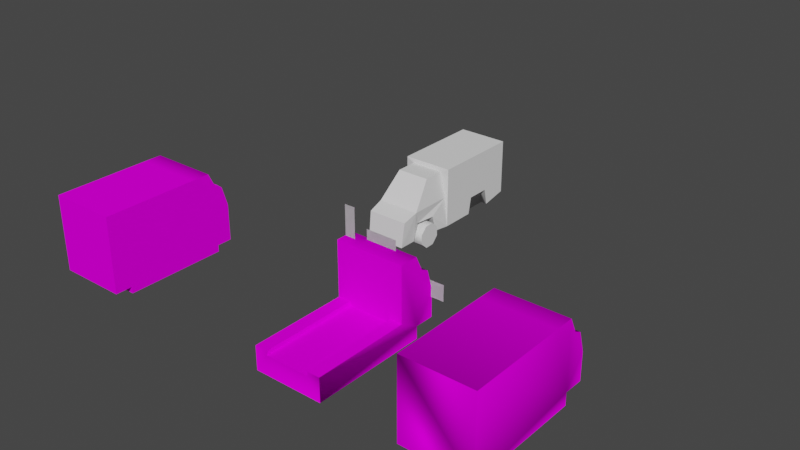 # Source: Vechicals.blend  (saved by Blender 2.93.21; exported with 4.5.12 LTS)
import bpy
from mathutils import Matrix  # noqa: F401  (used for matrix-valued properties, if any)

bpy.ops.wm.read_factory_settings(use_empty=True)
scene = bpy.context.scene
scene.name = 'Scene'

# ---- collections
col_collection = bpy.data.collections.new('Collection'); scene.collection.children.link(col_collection)

# ---- images (referenced by path relative to the original .blend; pixels are not part of the script)
import os
ASSET_DIR = os.environ.get("B2B_ASSET_DIR", "")  # directory of the original .blend (textures are referenced by path, not embedded)
HERE = os.path.dirname(os.path.abspath(__file__))  # packed textures are extracted next to this script under _unpacked/

def load_image(name, relpath, width, height, colorspace="sRGB"):
    """Load a texture the original file referenced (path relative to the .blend, or extracted next to this script)."""
    p = next((c for c in (os.path.join(HERE, relpath), os.path.join(ASSET_DIR, relpath)) if relpath and os.path.exists(c)), "")
    if p:
        img = bpy.data.images.load(p, check_existing=True)
        img.name = name
    else:  # same state as the original file: an image datablock whose file is absent (Cycles renders it pink)
        img = bpy.data.images.new(name, width, height)
        img.source = "FILE"
        img.filepath = "//" + (relpath or name)
    img.colorspace_settings.name = colorspace
    return img
img_truck_png = load_image('truck.png', 'TruckUV.png', 1024, 1024, 'sRGB')
img_truck_alien_png = load_image('truck_alien.png', 'truck_alien.png', 1024, 1024, 'sRGB')
img_truck_png_001 = load_image('truck.png.001', 'TruckUV.png', 1024, 1024, 'sRGB')

# ---- materials (node trees are filled in below, after node groups)
mat_truck = bpy.data.materials.new('truck')
mat_truck.use_transparent_shadow = False
mat_truck.diffuse_color = (1.0, 1.0, 1.0, 1.0)
mat_truck.roughness = 1.0
mat_truck.specular_intensity = 0.0
mat_truck_alien = bpy.data.materials.new('truck_alien')
mat_truck_alien.use_transparent_shadow = False
mat_truck_alien.diffuse_color = (1.0, 1.0, 1.0, 1.0)
mat_truck_alien.roughness = 1.0
mat_truck_alien.specular_intensity = 0.0
mat_truck_001 = bpy.data.materials.new('truck.001')
mat_truck_001.use_transparent_shadow = False
mat_truck_001.diffuse_color = (1.0, 1.0, 1.0, 1.0)
mat_truck_001.roughness = 1.0
mat_truck_001.specular_intensity = 0.0

# ---- material node trees
mat_truck.use_nodes = True; mat_truck.node_tree.nodes.clear()
_N = mat_truck.node_tree.nodes; _L = mat_truck.node_tree.links
n0 = _N.new('ShaderNodeBsdfPrincipled'); n0.name = 'Principled BSDF'; n0.location = (10, 300)
n0.distribution = 'GGX'
n0.subsurface_method = 'BURLEY'
n0.inputs[2].default_value = 1.0
n0.inputs[3].default_value = 1.45
n0.inputs[13].default_value = 0.0
n0.inputs[27].default_value = (0.0, 0.0, 0.0, 1.0)
n0.inputs[28].default_value = 1.0
n1 = _N.new('ShaderNodeOutputMaterial'); n1.name = 'Material Output'; n1.location = (300, 300)
n2 = _N.new('ShaderNodeTexImage'); n2.name = 'Image Texture'; n2.location = (-300, 600)
n2.image = img_truck_png
n2.interpolation = 'Closest'
_L.new(n0.outputs[0], n1.inputs[0])
_L.new(n2.outputs[0], n0.inputs[0])
n1.is_active_output = True
mat_truck_alien.use_nodes = True; mat_truck_alien.node_tree.nodes.clear()
_N = mat_truck_alien.node_tree.nodes; _L = mat_truck_alien.node_tree.links
n0 = _N.new('ShaderNodeBsdfPrincipled'); n0.name = 'Principled BSDF'; n0.location = (10, 300)
n0.distribution = 'GGX'
n0.subsurface_method = 'BURLEY'
n0.inputs[2].default_value = 1.0
n0.inputs[3].default_value = 1.45
n0.inputs[13].default_value = 0.0
n0.inputs[27].default_value = (0.0, 0.0, 0.0, 1.0)
n0.inputs[28].default_value = 1.0
n1 = _N.new('ShaderNodeOutputMaterial'); n1.name = 'Material Output'; n1.location = (300, 300)
n2 = _N.new('ShaderNodeTexImage'); n2.name = 'Image Texture'; n2.location = (-300, 600)
n2.image = img_truck_alien_png
n2.interpolation = 'Closest'
_L.new(n0.outputs[0], n1.inputs[0])
_L.new(n2.outputs[0], n0.inputs[0])
n1.is_active_output = True
mat_truck_001.use_nodes = True; mat_truck_001.node_tree.nodes.clear()
_N = mat_truck_001.node_tree.nodes; _L = mat_truck_001.node_tree.links
n0 = _N.new('ShaderNodeBsdfPrincipled'); n0.name = 'Principled BSDF'; n0.location = (10, 300)
n0.distribution = 'GGX'
n0.subsurface_method = 'BURLEY'
n0.inputs[2].default_value = 1.0
n0.inputs[3].default_value = 1.45
n0.inputs[13].default_value = 0.0
n0.inputs[27].default_value = (0.0, 0.0, 0.0, 1.0)
n0.inputs[28].default_value = 1.0
n1 = _N.new('ShaderNodeOutputMaterial'); n1.name = 'Material Output'; n1.location = (300, 300)
n2 = _N.new('ShaderNodeTexImage'); n2.name = 'Image Texture'; n2.location = (-300, 600)
n2.image = img_truck_png_001
n2.interpolation = 'Closest'
_L.new(n0.outputs[0], n1.inputs[0])
_L.new(n2.outputs[0], n0.inputs[0])
n1.is_active_output = True

# ---- world
world_world = bpy.data.worlds.new('World'); scene.world = world_world
world_world.use_nodes = True; world_world.node_tree.nodes.clear()
_N = world_world.node_tree.nodes; _L = world_world.node_tree.links
n0 = _N.new('ShaderNodeOutputWorld'); n0.name = 'World Output'; n0.location = (300, 300)
n1 = _N.new('ShaderNodeBackground'); n1.name = 'Background'; n1.location = (10, 300)
n1.inputs[0].default_value = (0.05088, 0.05088, 0.05088, 1.0)
_L.new(n1.outputs[0], n0.inputs[0])
n0.is_active_output = True
world_world.color = (0.05088, 0.05088, 0.05088)
world_world.use_sun_shadow = False
world_world.sun_shadow_jitter_overblur = 0.0

# ---- meshes
me_cylinder_002 = bpy.data.meshes.new('Cylinder.002')
me_cylinder_002.from_pydata([(-0.2641, 0.5664, -0.3125), (-0.2641, 0.5664, 0.3125), (0.2138, 0.5873, -0.3125), (0.2138, 0.5873, 0.3125), (0.5664, 0.2641, -0.3125), (0.5664, 0.2641, 0.3125), (0.5873, -0.2138, -0.3125), (0.5873, -0.2138, 0.3125), (0.2641, -0.5664, -0.3125), (0.2641, -0.5664, 0.3125), (-0.2138, -0.5873, -0.3125), (-0.2138, -0.5873, 0.3125), (-0.5664, -0.2641, -0.3125), (-0.5664, -0.2641, 0.3125), (-0.5873, 0.2138, -0.3125), (-0.5873, 0.2138, 0.3125)], [], [(0, 1, 3, 2), (2, 3, 5, 4), (4, 5, 7, 6), (6, 7, 9, 8), (8, 9, 11, 10), (10, 11, 13, 12), (3, 1, 15, 13, 11, 9, 7, 5), (12, 13, 15, 14), (14, 15, 1, 0), (0, 2, 4, 6, 8, 10, 12, 14)])
me_cylinder_002.polygons.foreach_set('use_smooth', [1, 1, 1, 1, 1, 1, 1, 1, 1, 0])
_k = set([(1, 3), (1, 15), (3, 5), (5, 7), (7, 9), (9, 11), (11, 13), (13, 15)])
me_cylinder_002.attributes.new('sharp_edge', 'BOOLEAN', 'EDGE').data.foreach_set('value', [ (min(e.vertices), max(e.vertices)) in _k for e in me_cylinder_002.edges])
_uv = me_cylinder_002.uv_layers.new(name='UVMap')
_uv.uv.foreach_set('vector', [1.0, 0.5, 1.0, 1.0, 0.875, 1.0, 0.875, 0.5, 0.875, 0.5, 0.875, 1.0, 0.75, 1.0, 0.75, 0.5, 0.75, 0.5, 0.75, 1.0, 0.625, 1.0, 0.625, 0.5, 0.625, 0.5, 0.625, 1.0, 0.5, 1.0, 0.5, 0.5, 0.5, 0.5, 0.5, 1.0, 0.375, 1.0, 0.375, 0.5, 0.375, 0.5, 0.375, 1.0, 0.25, 1.0, 0.25, 0.5, 0.4197, 0.4197, 0.25, 0.49, 0.08029, 0.4197, 0.01, 0.25, 0.08029, 0.08029, 0.25, 0.01, 0.4197, 0.08029, 0.49, 0.25, 0.25, 0.5, 0.25, 1.0, 0.125, 1.0, 0.125, 0.5, 0.125, 0.5, 0.125, 1.0, 0.0, 1.0, 0.0, 0.5, 0.75, 0.49, 0.9197, 0.4197, 0.99, 0.25, 0.9197, 0.08029, 0.75, 0.01, 0.5803, 0.08029, 0.51, 0.25, 0.5803, 0.4197])
me_cylinder_002.use_remesh_fix_poles = True
me_cylinder_002.use_remesh_preserve_attributes = False
me_cylinder_002.update()
me_cube_001 = bpy.data.meshes.new('Cube.001')
me_cube_001.from_pydata([(1.09, 0.3959, 1.5), (0.8305, 0.3084, 2.788), (1.25, 4.858, 0.25), (1.25, 4.858, 3.0), (1.25, 0.3584, 3.0), (1.25, 0.3584, 0.0), (0.8305, -0.7483, 2.788), (1.09, -1.836, 1.5), (1.0, -2.798, 0.0), (1.038, -2.629, 1.25), (0.5875, -0.3767, 0.0), (0.5875, -1.82, 5.96e-08), (0.5875, -1.619, 0.8669), (0.5875, -0.6468, 0.8669), (1.0, -1.889, 5.96e-08), (1.104, -0.3767, 0.0), (1.015, -1.619, 0.8669), (1.135, -0.6468, 0.8669), (0.9375, 3.596, 0.0), (0.9375, 2.096, 0.0), (0.9375, 2.266, 0.8419), (0.9375, 3.425, 0.8419), (1.25, 2.266, 0.8419), (1.25, 2.096, 0.0), (1.25, 3.596, 0.0), (1.25, 3.425, 0.8419), (-1.09, 0.3959, 1.5), (-0.8305, 0.3084, 2.788), (-1.25, 4.858, 0.25), (-1.25, 4.858, 3.0), (-1.25, 0.3584, 3.0), (-1.25, 0.3584, 0.0), (-0.8305, -0.7483, 2.788), (-1.09, -1.836, 1.5), (-1.0, -2.798, 0.0), (-1.038, -2.629, 1.25), (0.0, -2.798, 0.0), (-0.5875, -0.3767, 0.0), (-0.5875, -1.82, 5.96e-08), (-0.5875, -1.619, 0.8669), (-0.5875, -0.6468, 0.8669), (-1.0, -1.889, 5.96e-08), (-1.104, -0.3767, 0.0), (-1.015, -1.619, 0.8669), (-1.135, -0.6468, 0.8669), (-0.9375, 3.596, 0.0), (-0.9375, 2.096, 0.0), (-0.9375, 2.266, 0.8419), (-0.9375, 3.425, 0.8419), (-1.25, 2.266, 0.8419), (-1.25, 2.096, 0.0), (-1.25, 3.596, 0.0), (-1.25, 3.425, 0.8419), (0.0, 3.596, 0.0)], [], [(28, 29, 3, 2), (2, 3, 4, 5, 23, 22, 25, 24), (0, 1, 6, 7), (1, 0, 5), (1, 5, 4), (27, 1, 4, 30), (15, 5, 0, 7, 16, 17), (16, 7, 9, 8, 14), (7, 33, 35, 9), (9, 35, 36), (7, 6, 32, 33), (1, 27, 32, 6), (3, 29, 30, 4), (12, 13, 17, 16), (13, 10, 15, 17), (13, 12, 11, 10), (11, 12, 16, 14), (11, 36, 53, 10), (5, 15, 10, 53, 18, 19, 23), (14, 8, 36, 11), (19, 20, 22, 23), (20, 21, 25, 22), (21, 18, 24, 25), (18, 21, 20, 19), (18, 53, 2, 24), (28, 51, 52, 49, 50, 31, 30, 29), (26, 33, 32, 27), (27, 31, 26), (27, 30, 31), (42, 44, 43, 33, 26, 31), (43, 41, 34, 35, 33), (35, 34, 36), (39, 43, 44, 40), (40, 44, 42, 37), (40, 37, 38, 39), (38, 41, 43, 39), (38, 37, 53, 36), (31, 50, 46, 45, 53, 37, 42), (41, 38, 36, 34), (46, 50, 49, 47), (47, 49, 52, 48), (48, 52, 51, 45), (45, 46, 47, 48), (45, 51, 28, 53), (36, 8, 9), (2, 53, 28)])
me_cube_001.polygons.foreach_set('use_smooth', [0, 0, 0, 0, 0, 0, 0, 0, 0, 0, 0, 0, 0, 1, 1, 1, 1, 0, 0, 0, 1, 1, 1, 1, 0, 0, 0, 0, 0, 0, 0, 0, 1, 1, 1, 1, 0, 0, 0, 1, 1, 1, 1, 0, 0, 0])
_uv = me_cube_001.uv_layers.new(name='UVMap')
_uv.uv.foreach_set('vector', [0.375, 0.375, 0.625, 0.375, 0.625, 0.5, 0.375, 0.5, 0.375, 0.5, 0.625, 0.5, 0.625, 0.75, 0.375, 0.75, 0.3886, 0.6328, 0.4455, 0.5938, 0.4288, 0.5661, 0.375, 0.5586, 0.3962, 0.7712, 0.6038, 0.7712, 0.6038, 0.7712, 0.3962, 0.7712, 0.6038, 0.7712, 0.3962, 0.7712, 0.375, 0.75, 0.6038, 0.7712, 0.375, 0.75, 0.625, 0.75, 0.6038, 0.875, 0.6038, 0.7712, 0.625, 0.75, 0.625, 0.875, 0.375, 0.75, 0.375, 0.75, 0.3962, 0.7712, 0.3962, 0.7712, 0.3882, 0.7632, 0.3843, 0.7593, 0.3868, 0.7618, 0.3962, 0.7712, 0.3962, 0.7712, 0.375, 0.75, 0.375, 0.75, 0.3962, 0.7712, 0.3962, 0.875, 0.3962, 0.875, 0.3962, 0.7712, 0.3962, 0.7712, 0.3962, 0.875, 0.375, 0.875, 0.3962, 0.7712, 0.6038, 0.7712, 0.6038, 0.875, 0.3962, 0.875, 0.6038, 0.7712, 0.6038, 0.875, 0.6038, 0.875, 0.6038, 0.7712, 0.625, 0.5, 0.75, 0.5, 0.75, 0.75, 0.625, 0.75, 0.25, 0.5, 0.125, 0.5, 0.125, 0.8579, 0.25, 0.8192, 0.125, 0.5, 0.0, 0.5, 0.0, 0.8333, 0.125, 0.8579, 0.5803, 0.4197, 0.9197, 0.08029, 0.75, 0.01, 0.75, 0.49, 0.5, 0.5, 0.375, 0.5, 0.4152, 0.7622, 0.5, 0.75, 0.0, 0.0, 0.0, 0.0, 0.0, 0.0, 0.0, 0.0, 0.375, 0.75, 0.375, 0.75, 0.0, 0.5, 0.3162, 0.3946, 0.3527, 0.5133, 0.3236, 0.5654, 0.375, 0.6289, 0.0, 0.0, 0.0, 0.0, 0.0, 0.0, 0.0, 0.0, 0.5, 0.5, 0.375, 0.5, 0.375, 0.75, 0.5, 0.75, 0.25, 0.5, 0.125, 0.5, 0.125, 0.75, 0.25, 0.75, 0.125, 0.5, 0.0, 0.5, 0.0, 0.75, 0.125, 0.75, 0.75, 0.49, 0.5803, 0.4197, 0.9197, 0.08029, 0.8076, 0.03386, 0.3527, 0.5133, 0.3162, 0.3946, 0.375, 0.5, 0.375, 0.5586, 0.375, 0.5, 0.375, 0.5586, 0.4288, 0.5661, 0.4455, 0.5938, 0.3886, 0.6328, 0.375, 0.75, 0.625, 0.75, 0.625, 0.5, 0.3962, 0.7712, 0.3962, 0.7712, 0.6038, 0.7712, 0.6038, 0.7712, 0.6038, 0.7712, 0.375, 0.75, 0.3962, 0.7712, 0.6038, 0.7712, 0.625, 0.75, 0.375, 0.75, 0.375, 0.75, 0.3843, 0.7593, 0.3882, 0.7632, 0.3962, 0.7712, 0.3962, 0.7712, 0.375, 0.75, 0.3868, 0.7618, 0.375, 0.75, 0.375, 0.75, 0.3962, 0.7712, 0.3962, 0.7712, 0.3962, 0.7712, 0.375, 0.75, 0.375, 0.875, 0.25, 0.5, 0.25, 0.8192, 0.125, 0.8579, 0.125, 0.5, 0.125, 0.5, 0.125, 0.8579, 0.0, 0.8333, 0.0, 0.5, 0.5803, 0.4197, 0.75, 0.49, 0.75, 0.01, 0.9197, 0.08029, 0.5, 0.5, 0.5, 0.75, 0.4152, 0.7622, 0.375, 0.5, 0.0, 0.0, 0.0, 0.0, 0.0, 0.0, 0.0, 0.0, 0.375, 0.75, 0.375, 0.6289, 0.3236, 0.5654, 0.3527, 0.5133, 0.3162, 0.3946, 0.0, 0.5, 0.375, 0.75, 0.0, 0.0, 0.0, 0.0, 0.0, 0.0, 0.0, 0.0, 0.5, 0.5, 0.5, 0.75, 0.375, 0.75, 0.375, 0.5, 0.25, 0.5, 0.25, 0.75, 0.125, 0.75, 0.125, 0.5, 0.125, 0.5, 0.125, 0.75, 0.0, 0.75, 0.0, 0.5, 0.75, 0.49, 0.8076, 0.03386, 0.9197, 0.08029, 0.5803, 0.4197, 0.3527, 0.5133, 0.375, 0.5586, 0.375, 0.375, 0.3162, 0.3946, 0.375, 0.875, 0.375, 0.75, 0.3962, 0.7712, 0.375, 0.5, 0.3162, 0.3946, 0.375, 0.375])
me_cube_001.use_remesh_fix_poles = True
me_cube_001.use_remesh_preserve_attributes = False
me_cube_001.update()
me_cube_003 = bpy.data.meshes.new('Cube.003')
me_cube_003.from_pydata([(1.525, -3.235, 1.804), (2.288, -3.235, 1.804), (1.525, -3.235, 2.566), (2.288, -3.235, 2.566), (-1.525, -3.235, 1.804), (-2.288, -3.235, 1.804), (-1.525, -3.235, 2.566), (-2.288, -3.235, 2.566), (-0.75, -2.133, 4.0), (0.75, -2.133, 4.0), (-0.75, -2.133, 4.5), (0.75, -2.133, 4.5), (1.15, -1.867, 3.925), (1.65, -1.867, 3.925), (1.15, -1.867, 5.425), (1.65, -1.867, 5.425), (1.525, -3.235, 1.804), (2.288, -3.235, 1.804), (1.525, -3.235, 2.566), (2.288, -3.235, 2.566), (-1.525, -3.235, 1.804), (-2.288, -3.235, 1.804), (-1.525, -3.235, 2.566), (-2.288, -3.235, 2.566), (-0.75, -2.133, 4.0), (0.75, -2.133, 4.0), (-0.75, -2.133, 4.5), (0.75, -2.133, 4.5), (1.15, -1.867, 3.925), (1.65, -1.867, 3.925), (1.15, -1.867, 5.425), (1.65, -1.867, 5.425)], [], [(0, 1, 3, 2), (4, 6, 7, 5), (8, 9, 11, 10), (12, 13, 15, 14), (16, 18, 19, 17), (20, 21, 23, 22), (24, 26, 27, 25), (28, 30, 31, 29)])
_uv = me_cube_003.uv_layers.new(name='UVMap')
_uv.uv.foreach_set('vector', [0.9998, 0.3332, 0.6668, 0.3332, 0.6668, 0.0001819, 0.9998, 0.0001819, 1.0, 0.332, 1.0, 0.0, 0.668, 0.0, 0.668, 0.332, 0.6665, 0.0001819, 0.6665, 0.9991, 0.3335, 0.9991, 0.3335, 0.0001819, 0.3332, 0.9991, 0.0001822, 0.9991, 0.0001819, 0.0001819, 0.3332, 0.0001819, 1.0, 0.668, 1.0, 0.3359, 0.668, 0.3359, 0.668, 0.668, 1.0, 0.668, 0.668, 0.668, 0.668, 0.3359, 1.0, 0.3359, 0.6665, 0.0001819, 0.3335, 0.0001819, 0.3335, 0.9991, 0.6665, 0.9991, 0.3332, 0.9991, 0.3332, 0.0001819, 0.0001819, 0.0001819, 0.0001822, 0.9991])
me_cube_003.use_remesh_fix_poles = True
me_cube_003.use_remesh_preserve_attributes = False
me_cube_003.update()
me_truck_flat = bpy.data.meshes.new('truck_flat')
me_truck_flat.from_pydata([(-1.66, 0.25, 3.287), (1.66, 0.25, 3.287), (-1.66, 0.8377, -3.287), (1.66, 0.8377, -3.287), (-1.66, 3.309, -2.626), (1.66, 3.309, -2.626), (-1.66, 3.119, -2.994), (1.66, 2.139, -3.287), (-1.66, 2.139, -3.287), (1.66, 3.119, -2.994), (-1.66, 4.024, -2.278), (1.66, 4.024, -2.278), (1.66, 4.024, -1.386), (-1.66, 4.024, -1.386), (-1.66, 1.382, -1.386), (-1.66, 1.382, 3.287), (1.058, 1.182, 3.287), (1.66, 1.382, 3.287), (1.058, 1.382, 3.287), (-1.058, 1.182, 3.287), (-1.058, 1.382, 3.287), (1.66, 1.382, -1.386), (1.058, 1.382, -1.386), (-1.058, 1.382, -1.386), (-1.058, 1.182, -1.386), (1.058, 1.182, -1.386), (1.66, 0.8377, -2.35), (-1.66, 0.8377, -2.35), (-1.66, 0.25, -2.35), (1.66, 0.25, -2.35)], [], [(5, 9, 6, 4), (7, 8, 6, 9), (5, 4, 10, 11), (12, 11, 10, 13), (8, 7, 3, 2), (16, 25, 24, 19), (16, 1, 17), (16, 17, 18), (0, 19, 15), (15, 19, 20), (22, 21, 12, 13, 14, 23), (22, 23, 24, 25), (21, 26, 3, 7, 9, 5, 11, 12), (22, 25, 16, 18), (17, 21, 22, 18), (20, 23, 14, 15), (24, 23, 20, 19), (27, 26, 29, 28), (1, 16, 19, 0), (3, 26, 27, 2), (29, 1, 0, 28), (26, 1, 29), (17, 1, 26, 21), (0, 27, 28), (0, 15, 14, 27), (6, 8, 2, 27, 14, 13, 10, 4)])
me_truck_flat.polygons.foreach_set('use_smooth', [True] * 26)
_k = set([(0, 1), (0, 15), (0, 28), (1, 17), (1, 29), (2, 3), (2, 8), (2, 27), (3, 7), (3, 26), (4, 6), (4, 10), (5, 9), (5, 11), (6, 8), (7, 9), (10, 13), (11, 12), (12, 13), (12, 21), (13, 14), (14, 15), (14, 23), (15, 20), (16, 18), (16, 19), (16, 25), (17, 18), (17, 21), (18, 22), (19, 20), (19, 24), (20, 23), (21, 22), (22, 25), (23, 24), (24, 25), (26, 29), (27, 28)])
me_truck_flat.attributes.new('sharp_edge', 'BOOLEAN', 'EDGE').data.foreach_set('value', [ (min(e.vertices), max(e.vertices)) in _k for e in me_truck_flat.edges])
_uv = me_truck_flat.uv_layers.new(name='UVMap')
_uv.uv.foreach_set('vector', [0.0, 0.3281, 0.0, 0.2969, 0.3359, 0.2969, 0.3359, 0.3281, 0.0, 0.1953, 0.3359, 0.1953, 0.3359, 0.2969, 0.0, 0.2969, 0.07031, 0.3203, 0.3281, 0.3203, 0.3281, 0.375, 0.07031, 0.375, 0.0, 0.3828, 0.0, 0.3203, 0.3281, 0.3203, 0.3281, 0.3828, 0.3359, 0.1953, 0.0, 0.1953, 0.0, 0.01562, 0.3359, 0.01562, 1.0, 0.9141, 0.3594, 0.9141, 0.3594, 0.6328, 1.0, 0.6328, 0.6016, 0.1016, 0.6641, 0.0, 0.6641, 0.125, 0.6016, 0.1016, 0.6641, 0.125, 0.6016, 0.125, 0.3359, 0.0, 0.3984, 0.1016, 0.3359, 0.125, 0.3359, 0.125, 0.4062, 0.1016, 0.4062, 0.125, 0.2656, 0.1172, 0.3281, 0.1172, 0.3281, 0.3828, 0.0, 0.3828, 0.0, 0.1172, 0.0625, 0.1172, 0.2734, 0.3125, 0.0625, 0.3125, 0.0625, 0.2891, 0.2734, 0.2891, 0.2891, 0.6016, 0.1406, 0.5156, 0.0, 0.5156, 7.045e-05, 0.7134, 0.04466, 0.8624, 0.1006, 0.8913, 0.1535, 1.0, 0.2892, 1.0, -2.711, 1.598, -2.711, 1.568, -2.0, 1.568, -2.0, 1.598, 1.0, 1.0, 0.3594, 1.0, 0.3594, 0.9141, 1.0, 0.9141, 1.0, 0.6328, 0.3594, 0.6328, 0.3594, 0.5469, 1.0, 0.5469, -2.711, 1.568, -2.711, 1.598, -2.0, 1.598, -2.0, 1.568, 0.9062, 0.4219, 0.9062, 0.0, 1.0, 0.0, 1.0, 0.4219, 0.6641, 0.0, 0.6016, 0.1016, 0.3984, 0.1016, 0.3359, 0.0, 0.7812, 0.3828, 0.7812, 0.1875, 0.9766, 0.1875, 0.9766, 0.3828, 0.7812, 0.1875, 0.7812, -0.007812, 0.9766, -0.007812, 0.9766, 0.1875, 0.1406, 0.5156, 1.0, 0.4219, 0.1406, 0.4219, 1.0, 0.6016, 1.0, 0.4219, 0.1406, 0.5156, 0.2891, 0.6016, 1.0, 0.4219, 0.1406, 0.5156, 0.1406, 0.4219, 1.0, 0.4219, 1.0, 0.6016, 0.2891, 0.6016, 0.1406, 0.5156, 0.04466, 0.8624, 6.995e-05, 0.7134, 0.0, 0.5156, 0.1406, 0.5156, 0.2891, 0.6016, 0.2892, 1.0, 0.1535, 1.0, 0.1006, 0.8913])
me_truck_flat.materials.append(mat_truck)
me_truck_flat.use_remesh_fix_poles = True
me_truck_flat.use_remesh_preserve_attributes = False
me_truck_flat.update()
me_truck_flat.normals_split_custom_set([tuple(v) for v in zip(*[iter([0.0, 0.5215, -0.8532, 0.0, 0.5455, -0.8381, -4.607e-05, 0.5415, -0.8407, 0.0, 0.8919, -0.4522, 0.0, 0.1449, -0.9895, 0.0, 0.1449, -0.9895, -4.607e-05, 0.5415, -0.8407, 0.0, 0.5455, -0.8381, 0.0, 0.5215, -0.8532, 0.0, 0.8919, -0.4522, 0.0, 0.8477, -0.5305, 0.0, 0.8477, -0.5305, 0.0, 1.0, 0.0, 0.0, 0.8477, -0.5305, 0.0, 0.8477, -0.5305, 0.0, 1.0, 0.0, 0.0, 0.1449, -0.9895, 0.0, 0.1449, -0.9895, 0.0, 0.0, -1.0, 0.0, 0.0, -1.0, 0.0, 1.0, 0.0, 0.0, 1.0, 0.0, 0.0, 1.0, 0.0, 0.0, 1.0, 0.0, 0.0, 0.0, 1.0, 0.3432, 0.3372, 0.8766, -0.5434, 0.0, 0.8395, 0.0, 0.0, 1.0, -0.5434, 0.0, 0.8395, 0.0, 0.0, 1.0, 0.5952, 0.01969, 0.8034, 0.0, 0.0, 1.0, 0.5434, 2.375e-08, 0.8395, 0.5434, 2.375e-08, 0.8395, 0.0, 0.0, 1.0, 0.0, 0.0, 1.0, 0.0, 0.0, 1.0, 0.0, 0.0, 1.0, 0.0, 0.0, 1.0, 0.0, 0.0, 1.0, 0.0, 0.0, 1.0, 0.0, 0.0, 1.0, 0.0, 0.0, 1.0, 0.0, 0.0, 1.0, 0.0, 0.0, 1.0, 0.0, 0.0, 1.0, 1.0, -4.273e-09, 0.0, 0.8719, 0.02154, -0.4891, 0.9278, 0.3732, 0.0, 1.0, 2.402e-08, 0.0, 1.0, 2.402e-08, 0.0, 1.0, 2.402e-08, 0.0, 1.0, 2.402e-08, 0.0, 1.0, 2.402e-08, 0.0, -1.0, 0.0, 0.0, -1.0, 0.0, 0.0, -1.0, 0.0, 0.0, -1.0, 0.0, 0.0, 0.0, 1.0, 0.0, 0.0, 1.0, 0.0, 0.0, 1.0, 0.0, 0.0, 1.0, 0.0, 0.0, 1.0, 0.0, 0.0, 1.0, 0.0, 0.0, 1.0, 0.0, 0.0, 1.0, 0.0, 1.0, 0.0, 0.0, 1.0, 0.0, 0.0, 1.0, 0.0, 0.0, 1.0, 0.0, 0.0, -0.09971, -0.3896, -0.9156, -0.009813, -0.9028, -0.4299, -0.03962, -0.9809, -0.1904, 0.7401, -0.4756, -0.4755, 0.3432, 0.3372, 0.8766, 0.0, 0.0, 1.0, 0.0, 0.0, 1.0, 0.5952, 0.01969, 0.8034, 0.0, -0.9278, 0.3732, -0.009813, -0.9028, -0.4299, -0.09971, -0.3896, -0.9156, -2.351e-08, -0.8431, 0.5378, -0.03962, -0.9809, -0.1904, -0.5397, -0.8399, -0.05755, 0.2327, -0.794, -0.5617, 0.7401, -0.4756, -0.4755, 0.8719, 0.02154, -0.4891, 0.8766, -0.3432, -0.3372, 0.9021, 0.4312, 0.01526, 0.8395, -0.5434, 0.0, 0.8766, -0.3432, -0.3372, 0.8719, 0.02154, -0.4891, 1.0, -4.273e-09, 0.0, -0.8034, 0.5952, -0.01969, -0.8293, -0.5539, -0.07297, -0.811, 0.4137, 0.4137, -0.8034, 0.5952, -0.01969, -0.8395, -0.5434, 2.375e-08, -1.0, -2.553e-08, 0.0, -0.8293, -0.5539, -0.07297, -1.0, -2.402e-08, 0.0, -1.0, -2.402e-08, 0.0, -0.8431, 0.5378, -4.042e-08, -0.8293, -0.5539, -0.07297, -1.0, -2.553e-08, 0.0, -1.0, -2.402e-08, 0.0, -1.0, -2.402e-08, 0.0, -1.0, -2.402e-08, 0.0])] * 3)])
me_truck_green = bpy.data.meshes.new('truck_green')
me_truck_green.from_pydata([(0.415, 1.234e-14, 0.6142), (-0.415, 0.08142, 0.6142), (-0.415, 1.365e-15, 0.6142), (0.415, 0.08142, 0.6142), (-0.415, 0.0, -0.6308), (0.415, 0.0, -0.6308), (-0.415, 0.08142, -0.6308), (-0.415, 1.006, -0.5695), (-0.415, 1.006, -0.3465), (-0.415, 1.006, 0.8217), (-0.415, 0.08142, 0.8217), (-0.415, 0.8272, -0.6564), (-0.415, 0.8272, -0.6929), (-0.415, 0.7797, -0.7484), (-0.415, 0.08142, -0.8217), (-0.415, 0.5348, -0.8217), (0.415, 0.08142, -0.6308), (0.415, 0.8272, -0.6564), (0.415, 0.8272, -0.6929), (0.415, 0.5348, -0.8217), (0.415, 0.7797, -0.7484), (0.415, 0.08142, -0.8217), (0.415, 1.006, 0.8217), (0.415, 1.006, -0.3465), (0.415, 0.08142, 0.8217), (0.415, 1.006, -0.5695)], [], [(0, 1, 2), (1, 0, 3), (0, 4, 5), (4, 0, 2), (2, 6, 4), (6, 2, 7), (7, 2, 8), (8, 2, 1), (8, 1, 9), (9, 1, 10), (11, 6, 7), (12, 6, 11), (13, 6, 12), (13, 14, 6), (14, 13, 15), (6, 5, 4), (5, 6, 16), (12, 17, 18), (17, 12, 11), (13, 19, 15), (19, 13, 20), (21, 15, 19), (15, 21, 14), (13, 18, 20), (18, 13, 12), (22, 3, 23), (3, 22, 24), (0, 23, 3), (0, 25, 23), (5, 25, 0), (16, 25, 5), (16, 17, 25), (16, 18, 17), (16, 20, 18), (21, 20, 16), (20, 21, 19), (7, 17, 11), (17, 7, 25), (6, 21, 16), (21, 6, 14), (22, 10, 24), (10, 22, 9), (10, 3, 24), (3, 10, 1), (7, 23, 25), (23, 7, 8), (8, 22, 23), (22, 8, 9)])
me_truck_green.polygons.foreach_set('use_smooth', [True] * 48)
_k = set([(0, 2), (0, 3), (0, 5), (1, 2), (1, 3), (1, 10), (2, 4), (3, 24), (4, 5), (4, 6), (5, 16), (6, 14), (6, 16), (7, 8), (7, 11), (8, 9), (9, 10), (9, 22), (10, 24), (11, 12), (11, 17), (12, 13), (12, 18), (13, 15), (14, 15), (14, 21), (16, 21), (17, 18), (17, 25), (18, 20), (19, 20), (19, 21), (22, 23), (22, 24), (23, 25)])
me_truck_green.attributes.new('sharp_edge', 'BOOLEAN', 'EDGE').data.foreach_set('value', [ (min(e.vertices), max(e.vertices)) in _k for e in me_truck_green.edges])
_uv = me_truck_green.uv_layers.new(name='UVMap')
_uv.uv.foreach_set('vector', [0.656, 0.03046, 0.3354, 0.0619, 0.3354, 0.03046, 0.3354, 0.0619, 0.656, 0.03046, 0.656, 0.0619, -0.2837, 0.06408, -0.1065, 0.3298, -0.2837, 0.3298, -0.1065, 0.3298, -0.2837, 0.06408, -0.1065, 0.06408, -2.126, 1.388, -2.884, 1.437, -2.884, 1.388, -2.884, 1.437, -2.126, 1.388, -2.847, 2.0, -2.847, 2.0, -2.126, 1.388, -2.711, 2.0, -2.711, 2.0, -2.126, 1.388, -2.126, 1.437, -2.711, 2.0, -2.126, 1.437, -2.0, 2.0, -2.0, 2.0, -2.126, 1.437, -2.0, 1.437, -2.899, 1.891, -2.884, 1.437, -2.847, 2.0, -2.922, 1.891, -2.884, 1.437, -2.899, 1.891, -2.955, 1.862, -2.884, 1.437, -2.922, 1.891, -2.955, 1.862, -3.0, 1.437, -2.884, 1.437, -3.0, 1.437, -2.955, 1.862, -3.0, 1.713, -0.5962, 0.06189, -0.9321, 0.02894, -0.5962, 0.02894, -0.9321, 0.02894, -0.5962, 0.06189, -0.9321, 0.06189, -0.6631, 0.3286, -0.999, 0.3434, -0.999, 0.3286, -0.999, 0.3434, -0.6631, 0.3286, -0.6631, 0.3434, -0.6631, 0.299, -0.999, 0.1956, -0.6631, 0.1956, -0.999, 0.1956, -0.6631, 0.299, -0.999, 0.299, -0.999, 0.01205, -0.6631, 0.1956, -0.999, 0.1956, -0.6631, 0.1956, -0.999, 0.01205, -0.6631, 0.01205, -0.6631, 0.299, -0.999, 0.3286, -0.999, 0.299, -0.999, 0.3286, -0.6631, 0.299, -0.6631, 0.3286, -2.0, 2.0, -2.126, 1.437, -2.711, 2.0, -2.126, 1.437, -2.0, 2.0, -2.0, 1.437, -2.126, 1.388, -2.711, 2.0, -2.126, 1.437, -2.126, 1.388, -2.847, 2.0, -2.711, 2.0, -2.884, 1.388, -2.847, 2.0, -2.126, 1.388, -2.884, 1.437, -2.847, 2.0, -2.884, 1.388, -2.884, 1.437, -2.899, 1.891, -2.847, 2.0, -2.884, 1.437, -2.922, 1.891, -2.899, 1.891, -2.884, 1.437, -2.955, 1.862, -2.922, 1.891, -3.0, 1.437, -2.955, 1.862, -2.884, 1.437, -2.955, 1.862, -3.0, 1.437, -3.0, 1.713, -0.7595, 0.3664, -0.9567, 0.3192, -0.7595, 0.3192, -0.9567, 0.3192, -0.7595, 0.3664, -0.9567, 0.3664, -0.5938, 0.009172, -0.9297, 0.08644, -0.9297, 0.009172, -0.9297, 0.08644, -0.5938, 0.009172, -0.5938, 0.08644, 0.6604, 0.3791, 0.3399, 0.02196, 0.6604, 0.02196, 0.3399, 0.02196, 0.6604, 0.3791, 0.3399, 0.3791, 0.3224, 0.08408, 0.643, 0.003931, 0.643, 0.08408, 0.643, 0.003931, 0.3224, 0.08408, 0.3224, 0.003931, -0.7705, 0.323, -0.9627, 0.3746, -0.9627, 0.323, -0.9627, 0.3746, -0.7705, 0.323, -0.7705, 0.3746, -2.712, 2.567, -2.12, 2.988, -2.712, 2.988, -2.12, 2.988, -2.712, 2.567, -2.12, 2.567])
me_truck_green.materials.append(mat_truck_alien)
me_truck_green.use_remesh_fix_poles = True
me_truck_green.use_remesh_preserve_attributes = False
me_truck_green.update()
me_truck_green.normals_split_custom_set([tuple(v) for v in zip(*[iter([0.0, 0.0, 1.0, 0.0, 0.0, 1.0, 0.0, 0.0, 1.0, 0.0, 0.0, 1.0, 0.0, 0.0, 1.0, 0.0, 0.0, 1.0, 8.275e-15, -1.0, 4.397e-15, 4.951e-15, -1.0, 6.613e-15, 0.0, -1.0, 9.914e-15, 4.951e-15, -1.0, 6.613e-15, 8.275e-15, -1.0, 4.397e-15, 1.323e-14, -1.0, 1.096e-15, -1.0, 0.0, 0.0, -1.0, -3.598e-10, 0.0, -1.0, 0.0, 0.0, -1.0, -3.598e-10, 0.0, -1.0, 0.0, 0.0, -1.0, -1.025e-08, 0.0, -1.0, -1.025e-08, 0.0, -1.0, 0.0, 0.0, -1.0, 1.01e-08, 0.0, -1.0, 1.01e-08, 0.0, -1.0, 0.0, 0.0, -1.0, 9.006e-09, 0.0, -1.0, 1.01e-08, 0.0, -1.0, 9.006e-09, 0.0, -1.0, 3.557e-08, 0.0, -1.0, 3.557e-08, 0.0, -1.0, 9.006e-09, 0.0, -1.0, 0.0, 0.0, -1.0, -5.923e-08, 0.0, -1.0, -3.598e-10, 0.0, -1.0, -1.025e-08, 0.0, -1.0, -9.139e-09, 0.0, -1.0, -3.598e-10, 0.0, -1.0, -5.923e-08, 0.0, -1.0, 6.904e-08, 0.0, -1.0, -3.598e-10, 0.0, -1.0, -9.139e-09, 0.0, -1.0, 6.904e-08, 0.0, -1.0, 0.0, 0.0, -1.0, -3.598e-10, 0.0, -1.0, 0.0, 0.0, -1.0, 6.904e-08, 0.0, -1.0, 0.0, 0.0, 0.0, 0.0, -1.0, 0.0, 0.0, -1.0, 0.0, 0.0, -1.0, 0.0, 0.0, -1.0, 0.0, 0.0, -1.0, 0.0, 0.0, -1.0, 0.0, 1.0, 0.0, 0.0, 1.0, 0.0, 0.0, 1.0, 0.0, 0.0, 1.0, 0.0, 0.0, 1.0, 0.0, 0.0, 1.0, 0.0, 0.0, 0.5455, -0.8381, 0.0, 0.1449, -0.9895, 0.0, 0.1449, -0.9895, 0.0, 0.1449, -0.9895, 0.0, 0.5455, -0.8381, 0.0, 0.5455, -0.8381, 0.0, 0.0, -1.0, 0.0, 0.1449, -0.9895, 0.0, 0.1449, -0.9895, 0.0, 0.1449, -0.9895, 0.0, 0.0, -1.0, 0.0, 0.0, -1.0, 0.0, 0.5455, -0.8381, 0.0, 0.76, -0.6499, 0.0, 0.5455, -0.8381, 0.0, 0.76, -0.6499, 0.0, 0.5455, -0.8381, 0.0, 0.76, -0.6499, 1.0, 4.743e-08, 0.0, 1.0, 1.201e-08, 0.0, 1.0, 1.346e-08, 0.0, 1.0, 1.201e-08, 0.0, 1.0, 4.743e-08, 0.0, 1.0, 0.0, 0.0, 1.0, 0.0, 0.0, 1.0, 1.346e-08, 0.0, 1.0, 1.201e-08, 0.0, 1.0, 0.0, 0.0, 1.0, 0.0, 0.0, 1.0, 1.346e-08, 0.0, 1.0, 0.0, 0.0, 1.0, 0.0, 0.0, 1.0, 0.0, 0.0, 1.0, 7.852e-10, 0.0, 1.0, 0.0, 0.0, 1.0, 0.0, 0.0, 1.0, 7.852e-10, 0.0, 1.0, -2.577e-08, 0.0, 1.0, 0.0, 0.0, 1.0, 7.852e-10, 0.0, 1.0, -9.139e-09, 0.0, 1.0, -2.577e-08, 0.0, 1.0, 7.852e-10, 0.0, 1.0, 6.904e-08, 0.0, 1.0, -9.139e-09, 0.0, 1.0, 0.0, 0.0, 1.0, 6.904e-08, 0.0, 1.0, 7.852e-10, 0.0, 1.0, 6.904e-08, 0.0, 1.0, 0.0, 0.0, 1.0, 0.0, 0.0, 0.0, 0.8477, -0.5305, 0.0, 0.4372, -0.8994, 0.0, 0.4372, -0.8994, 0.0, 0.4372, -0.8994, 0.0, 0.8477, -0.5305, 0.0, 0.8477, -0.5305, 0.0, -1.0, 0.0, 0.0, -1.0, 0.0, 0.0, -1.0, 0.0, 0.0, -1.0, 0.0, 0.0, -1.0, 0.0, 0.0, -1.0, 0.0, 0.0, 0.0, 1.0, 0.0, 0.0, 1.0, 0.0, 0.0, 1.0, 0.0, 0.0, 1.0, 0.0, 0.0, 1.0, 0.0, 0.0, 1.0, 0.0, -1.0, 0.0, 0.0, -1.0, 0.0, 0.0, -1.0, 0.0, 0.0, -1.0, 0.0, 0.0, -1.0, 0.0, 0.0, -1.0, 0.0, 0.0, 0.8477, -0.5305, 0.0, 1.0, 0.0, 0.0, 0.8477, -0.5305, 0.0, 1.0, 0.0, 0.0, 0.8477, -0.5305, 0.0, 1.0, 0.0, 0.0, 1.0, 0.0, 0.0, 1.0, 0.0, 0.0, 1.0, 0.0, 0.0, 1.0, 0.0, 0.0, 1.0, 0.0, 0.0, 1.0, 0.0])] * 3)])
me_truck_flat_001 = bpy.data.meshes.new('truck_flat.001')
me_truck_flat_001.from_pydata([(-1.66, 0.25, 3.287), (1.66, 0.25, 3.287), (-1.66, 0.8377, -3.287), (1.66, 0.8377, -3.287), (-1.66, 3.309, -2.626), (1.66, 3.309, -2.626), (-1.66, 3.119, -2.994), (1.66, 2.139, -3.287), (-1.66, 2.139, -3.287), (1.66, 3.119, -2.994), (-1.66, 4.024, -2.278), (1.66, 4.024, -2.278), (1.66, 4.024, -1.386), (-1.66, 4.024, -1.386), (-1.66, 4.0, 3.287), (1.66, 4.0, 3.287), (1.66, 0.8377, -2.35), (-1.66, 0.8377, -2.35), (-1.66, 0.25, -2.35), (1.66, 0.25, -2.35)], [], [(5, 9, 6, 4), (7, 8, 6, 9), (5, 4, 10, 11), (12, 11, 10, 13), (8, 7, 3, 2), (15, 12, 13, 14), (12, 16, 3, 7, 9, 5, 11), (17, 16, 19, 18), (1, 15, 14, 0), (3, 16, 17, 2), (19, 1, 0, 18), (16, 1, 19), (15, 1, 16, 12), (0, 17, 18), (0, 14, 13, 17), (6, 8, 2, 17, 13, 10, 4)])
me_truck_flat_001.polygons.foreach_set('use_smooth', [True] * 16)
_k = set([(0, 1), (0, 18), (1, 19), (2, 3), (2, 8), (2, 17), (3, 7), (3, 16), (4, 6), (4, 10), (5, 9), (5, 11), (6, 8), (7, 9), (10, 13), (11, 12), (12, 15), (13, 14), (14, 15), (16, 19), (17, 18)])
me_truck_flat_001.attributes.new('sharp_edge', 'BOOLEAN', 'EDGE').data.foreach_set('value', [ (min(e.vertices), max(e.vertices)) in _k for e in me_truck_flat_001.edges])
_uv = me_truck_flat_001.uv_layers.new(name='UVMap')
_uv.uv.foreach_set('vector', [0.0, 0.3281, 0.0, 0.2969, 0.3359, 0.2969, 0.3359, 0.3281, 0.0, 0.1953, 0.3359, 0.1953, 0.3359, 0.2969, 0.0, 0.2969, 0.07031, 0.3203, 0.3281, 0.3203, 0.3281, 0.375, 0.07031, 0.375, 0.0, 0.3828, 0.0, 0.3203, 0.3281, 0.3203, 0.3281, 0.3828, 0.3359, 0.1953, 0.0, 0.1953, 0.0, 0.01562, 0.3359, 0.01562, 1.0, 0.9922, 0.2969, 0.9844, 0.2969, 0.5547, 1.0, 0.5547, 0.2891, 1.0, 0.1406, 0.5156, 0.0, 0.5156, 7.045e-05, 0.7134, 0.04466, 0.8624, 0.1006, 0.8913, 0.1535, 1.0, 0.9062, 0.4219, 0.9062, 0.0, 1.0, 0.0, 1.0, 0.4219, 0.6641, 0.0, 0.6641, 0.3828, 0.3359, 0.3828, 0.3359, 0.0, 0.7812, 0.3828, 0.7812, 0.1875, 0.9766, 0.1875, 0.9766, 0.3828, 0.7812, 0.1875, 0.7812, -0.007812, 0.9766, -0.007812, 0.9766, 0.1875, 0.1406, 0.5156, 1.0, 0.4219, 0.1406, 0.4219, 1.0, 1.0, 1.0, 0.4219, 0.1406, 0.5156, 0.2891, 1.0, 1.0, 0.4219, 0.1406, 0.5156, 0.1406, 0.4219, 1.0, 0.4219, 1.0, 1.0, 0.2891, 1.0, 0.1406, 0.5156, 0.04466, 0.8624, 6.995e-05, 0.7134, 0.0, 0.5156, 0.1406, 0.5156, 0.2892, 1.0, 0.1535, 1.0, 0.1006, 0.8913])
me_truck_flat_001.materials.append(mat_truck_001)
me_truck_flat_001.use_remesh_fix_poles = True
me_truck_flat_001.use_remesh_preserve_attributes = False
me_truck_flat_001.update()
me_truck_flat_001.normals_split_custom_set([tuple(v) for v in zip(*[iter([0.0, 0.5215, -0.8532, 0.0, 0.5455, -0.8381, -4.607e-05, 0.5415, -0.8407, 0.0, 0.8919, -0.4522, 0.0, 0.1449, -0.9895, 0.0, 0.1449, -0.9895, -4.607e-05, 0.5415, -0.8407, 0.0, 0.5455, -0.8381, 0.0, 0.5215, -0.8532, 0.0, 0.8919, -0.4522, 0.0, 0.8477, -0.5305, 0.0, 0.8477, -0.5305, 0.0, 0.9737, -0.2277, 0.0, 0.8477, -0.5305, 0.0, 0.8477, -0.5305, -2.012e-08, 0.9738, -0.2276, 0.0, 0.1449, -0.9895, 0.0, 0.1449, -0.9895, 0.0, 0.0, -1.0, 0.0, 0.0, -1.0, 0.0, 0.873, -0.4877, 0.0, 0.9737, -0.2277, -2.012e-08, 0.9738, -0.2276, 2.357e-05, 0.873, -0.4878, 1.0, -1.303e-08, 0.0, 0.8719, 0.02154, -0.4891, 0.9278, 0.3732, 0.0, 1.0, 1.616e-08, 0.0, 1.0, 1.616e-08, 0.0, 1.0, 1.616e-08, 0.0, 1.0, 1.616e-08, 0.0, -0.09971, -0.3896, -0.9156, -0.009813, -0.9028, -0.4299, -0.03962, -0.9809, -0.1904, 0.7401, -0.4756, -0.4755, 0.9582, -0.212, -0.192, 0.7516, 0.6521, -0.09975, -0.1013, -0.6116, 0.7847, -0.3877, 0.8989, 0.2041, 0.0, -0.9278, 0.3732, -0.009813, -0.9028, -0.4299, -0.09971, -0.3896, -0.9156, -2.351e-08, -0.8431, 0.5378, -0.03962, -0.9809, -0.1904, -0.5397, -0.8399, -0.05755, 0.2327, -0.794, -0.5617, 0.7401, -0.4756, -0.4755, 0.8719, 0.02154, -0.4891, 0.9582, -0.212, -0.192, 0.9021, 0.4312, 0.01526, 0.7516, 0.6521, -0.09975, 0.9582, -0.212, -0.192, 0.8719, 0.02154, -0.4891, 1.0, -1.303e-08, 0.0, -0.3877, 0.8989, 0.2041, -0.8293, -0.5539, -0.07297, -0.811, 0.4137, 0.4137, -0.3877, 0.8989, 0.2041, -0.1013, -0.6116, 0.7847, -1.0, -3.276e-08, 0.0, -0.8293, -0.5539, -0.07297, -1.0, -3.231e-08, 0.0, -1.0, -3.231e-08, 0.0, -0.8431, 0.5378, -4.042e-08, -0.8293, -0.5539, -0.07297, -1.0, -3.276e-08, 0.0, -1.0, -3.231e-08, 0.0, -1.0, -3.231e-08, 0.0])] * 3)])

# ---- objects
ob_wheel = bpy.data.objects.new('Wheel', me_cylinder_002)
ob_truck = bpy.data.objects.new('Truck', me_cube_001)
ob_truckassesorys = bpy.data.objects.new('TruckAssesorys', me_cube_003)
ob_truck_flat = bpy.data.objects.new('truck_flat', me_truck_flat)
ob_truck_green = bpy.data.objects.new('truck_green', me_truck_green)
ob_truck_box = bpy.data.objects.new('truck_Box', me_truck_flat_001)

# ---- transforms, parenting, visibility, modifiers, constraints
ob_wheel.location = (1.0, -1.1, 0.1)
ob_wheel.rotation_euler = (0.0, 1.571, 0.0)
ob_truck.location = (0.0, 0.0, 0.0)
ob_truckassesorys.location = (5.0, -11.0, 0.0)
ob_truckassesorys.rotation_euler = (0.0, -0.0, -3.142)
ob_truck_flat.location = (5.0, -11.0, 0.0)
ob_truck_flat.rotation_euler = (1.571, -0.0, 0.0)
ob_truck_green.location = (-7.0, -11.0, 0.0)
ob_truck_green.rotation_euler = (1.571, -0.0, 0.0)
ob_truck_green.scale = (4.0, 4.0, 4.0)
ob_truck_box.location = (12.0, -11.0, 0.0)
ob_truck_box.rotation_euler = (1.571, -0.0, 0.0)

# ---- collection membership
col_collection.objects.link(ob_wheel)
col_collection.objects.link(ob_truck)
col_collection.objects.link(ob_truckassesorys)
col_collection.objects.link(ob_truck_flat)
col_collection.objects.link(ob_truck_green)
col_collection.objects.link(ob_truck_box)

# ---- scene / render settings (as saved in the file)
scene.frame_start = 1; scene.frame_end = 250; scene.frame_set(1)
scene.render.engine = 'BLENDER_EEVEE_NEXT'
scene.cycles.use_denoising = False
scene.cycles.samples = 128
scene.cycles.sampling_pattern = 'TABULATED_SOBOL'
scene.cycles.use_adaptive_sampling = False
scene.cycles.use_light_tree = False
scene.view_settings.view_transform = 'Filmic'
bpy.context.view_layer.update()

# ---- added for rendering (the .blend has no active camera and no usable light): camera, sun
cam_auto = bpy.data.cameras.new('AutoCamera')
cam_auto.lens = 50.0
cam_auto.sensor_width = 36.0
cam_auto.clip_end = 1000.0
ob_auto_camera = bpy.data.objects.new('AutoCamera', cam_auto)
scene.collection.objects.link(ob_auto_camera)
ob_auto_camera.location = (30.2518, -38.0163, 24.6703)
ob_auto_camera.rotation_euler = (1.09748, -7.21219e-08, 0.694738)
scene.camera = ob_auto_camera
light_auto_sun = bpy.data.lights.new('AutoSun', 'SUN')
light_auto_sun.energy = 3.0
light_auto_sun.angle = 0.0523599
ob_auto_sun = bpy.data.objects.new('AutoSun', light_auto_sun)
scene.collection.objects.link(ob_auto_sun)
ob_auto_sun.rotation_euler = (0.872665, 0.174533, 0.523599)
bpy.context.view_layer.update()
